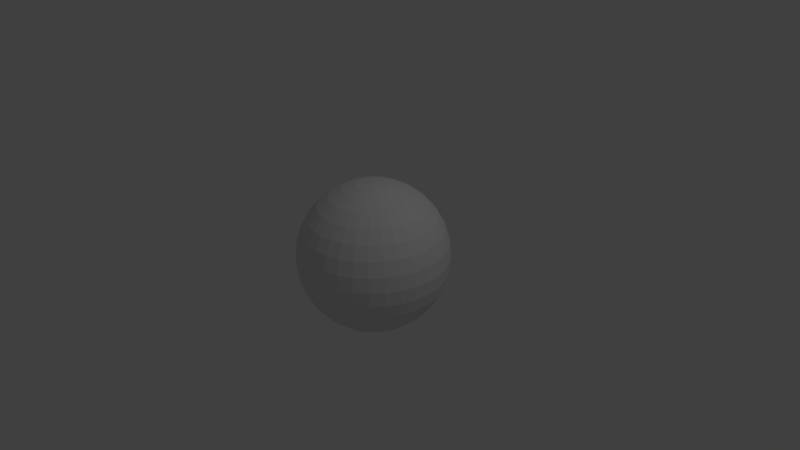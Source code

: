 # Source: sphere_inverted.blend  (saved by Blender 2.67.0; exported with 4.5.12 LTS)
import bpy
from mathutils import Matrix  # noqa: F401  (used for matrix-valued properties, if any)

bpy.ops.wm.read_factory_settings(use_empty=True)
scene = bpy.context.scene
scene.name = 'Scene'

# ---- collections
col_collection_1 = bpy.data.collections.new('Collection 1'); scene.collection.children.link(col_collection_1)

# ---- world
world_world = bpy.data.worlds.new('World'); scene.world = world_world
world_world.color = (0.05088, 0.05088, 0.05088)
world_world.use_sun_shadow = False
world_world.sun_shadow_jitter_overblur = 0.0
world_world.cycles.sampling_method = 'MANUAL'
world_world.cycles.sample_map_resolution = 256

# ---- cameras
cam_camera = bpy.data.cameras.new('Camera')
cam_camera.clip_end = 100.0
cam_camera.lens = 35.0
cam_camera.sensor_width = 32.0
cam_camera.sensor_height = 18.0
cam_camera.ortho_scale = 7.314
cam_camera.dof.focus_distance = 0.0
cam_camera.dof.aperture_fstop = 128.0

# ---- lights
light_lamp = bpy.data.lights.new('Lamp', 'POINT')
light_lamp.transmission_factor = 0.0
light_lamp.cutoff_distance = 30.0
light_lamp.energy = 100.0
light_lamp.shadow_buffer_clip_start = 1.001
light_lamp.shadow_soft_size = 0.1
light_lamp.shadow_maximum_resolution = 0.006
light_lamp.use_absolute_resolution = True
light_lamp.cycles.use_multiple_importance_sampling = False

# ---- meshes
me_sphere = bpy.data.meshes.new('Sphere')
me_sphere.from_pydata([(-0.1951, 0.0, 0.9808), (-0.3827, 0.0, 0.9239), (-0.5556, 0.0, 0.8315), (-0.7071, 0.0, 0.7071), (-0.8315, 0.0, 0.5556), (-0.9239, 0.0, 0.3827), (-0.9808, 0.0, 0.1951), (-1.0, 0.0, 7.55e-08), (-0.9808, 0.0, -0.1951), (-0.9239, 0.0, -0.3827), (-0.8315, 0.0, -0.5556), (-0.7071, 0.0, -0.7071), (-0.5556, 0.0, -0.8315), (-0.3827, 0.0, -0.9239), (-0.1951, 0.0, -0.9808), (-0.1913, 0.03806, 0.9808), (-0.3753, 0.07466, 0.9239), (-0.5449, 0.1084, 0.8315), (-0.6935, 0.1379, 0.7071), (-0.8155, 0.1622, 0.5556), (-0.9061, 0.1802, 0.3827), (-0.9619, 0.1913, 0.1951), (-0.9808, 0.1951, 1.192e-07), (-0.9619, 0.1913, -0.1951), (-0.9061, 0.1802, -0.3827), (-0.8155, 0.1622, -0.5556), (-0.6935, 0.1379, -0.7071), (-0.5449, 0.1084, -0.8315), (-0.3753, 0.07466, -0.9239), (-0.1913, 0.03806, -0.9808), (-0.1802, 0.07466, 0.9808), (-0.3536, 0.1464, 0.9239), (-0.5133, 0.2126, 0.8315), (-0.6533, 0.2706, 0.7071), (-0.7682, 0.3182, 0.5556), (-0.8536, 0.3536, 0.3827), (-0.9061, 0.3753, 0.1951), (-0.9239, 0.3827, 1.192e-07), (-0.9061, 0.3753, -0.1951), (-0.8536, 0.3536, -0.3827), (-0.7682, 0.3182, -0.5556), (-0.6533, 0.2706, -0.7071), (-0.5133, 0.2126, -0.8315), (-0.3536, 0.1464, -0.9239), (-0.1802, 0.07466, -0.9808), (-0.1622, 0.1084, 0.9808), (-0.3182, 0.2126, 0.9239), (-0.4619, 0.3087, 0.8315), (-0.5879, 0.3928, 0.7071), (-0.6913, 0.4619, 0.5556), (-0.7682, 0.5133, 0.3827), (-0.8155, 0.5449, 0.1951), (-0.8315, 0.5556, 1.192e-07), (-0.8155, 0.5449, -0.1951), (-0.7682, 0.5133, -0.3827), (-0.6913, 0.4619, -0.5556), (-0.5879, 0.3928, -0.7071), (-0.4619, 0.3087, -0.8315), (-0.3182, 0.2126, -0.9239), (-0.1622, 0.1084, -0.9808), (-0.1379, 0.1379, 0.9808), (-0.2706, 0.2706, 0.9239), (-0.3928, 0.3928, 0.8315), (-0.5, 0.5, 0.7071), (-0.5879, 0.5879, 0.5556), (-0.6533, 0.6533, 0.3827), (-0.6935, 0.6935, 0.1951), (-0.7071, 0.7071, 1.192e-07), (-0.6935, 0.6935, -0.1951), (-0.6533, 0.6533, -0.3827), (-0.5879, 0.5879, -0.5556), (-0.5, 0.5, -0.7071), (-0.3928, 0.3928, -0.8315), (-0.2706, 0.2706, -0.9239), (-0.1379, 0.1379, -0.9808), (-0.1084, 0.1622, 0.9808), (-0.2126, 0.3182, 0.9239), (-0.3087, 0.4619, 0.8315), (-0.3928, 0.5879, 0.7071), (-0.4619, 0.6913, 0.5556), (-0.5133, 0.7682, 0.3827), (-0.5449, 0.8155, 0.1951), (-0.5556, 0.8315, 1.192e-07), (-0.5449, 0.8155, -0.1951), (-0.5133, 0.7682, -0.3827), (-0.4619, 0.6913, -0.5556), (-0.3928, 0.5879, -0.7071), (-0.3087, 0.4619, -0.8315), (-0.2126, 0.3182, -0.9239), (-0.1084, 0.1622, -0.9808), (-0.07466, 0.1802, 0.9808), (-0.1464, 0.3536, 0.9239), (-0.2126, 0.5133, 0.8315), (-0.2706, 0.6533, 0.7071), (-0.3182, 0.7682, 0.5556), (-0.3536, 0.8536, 0.3827), (-0.3753, 0.9061, 0.1951), (-0.3827, 0.9239, 1.192e-07), (-0.3753, 0.9061, -0.1951), (-0.3536, 0.8536, -0.3827), (-0.3182, 0.7682, -0.5556), (-0.2706, 0.6533, -0.7071), (-0.2126, 0.5133, -0.8315), (-0.1464, 0.3536, -0.9239), (-0.07466, 0.1802, -0.9808), (-0.03806, 0.1913, 0.9808), (-0.07466, 0.3753, 0.9239), (-0.1084, 0.5449, 0.8315), (-0.1379, 0.6935, 0.7071), (-0.1622, 0.8155, 0.5556), (-0.1802, 0.9061, 0.3827), (-0.1913, 0.9619, 0.1951), (-0.1951, 0.9808, 1.192e-07), (-0.1913, 0.9619, -0.1951), (-0.1802, 0.9061, -0.3827), (-0.1622, 0.8155, -0.5556), (-0.1379, 0.6935, -0.7071), (-0.1084, 0.5449, -0.8315), (-0.07466, 0.3753, -0.9239), (-0.03806, 0.1913, -0.9808), (3.445e-07, 0.1951, 0.9808), (3.631e-07, 0.3827, 0.9239), (3.631e-07, 0.5556, 0.8315), (4.003e-07, 0.7071, 0.7071), (4.152e-07, 0.8315, 0.5556), (3.705e-07, 0.9239, 0.3827), (4.749e-07, 0.9808, 0.1951), (3.407e-07, 1.0, 1.192e-07), (4.749e-07, 0.9808, -0.1951), (3.407e-07, 0.9239, -0.3827), (4.152e-07, 0.8315, -0.5556), (4.003e-07, 0.7071, -0.7071), (3.929e-07, 0.5556, -0.8315), (3.556e-07, 0.3827, -0.9239), (3.147e-07, 0.1951, -0.9808), (0.03806, 0.1913, 0.9808), (0.07466, 0.3753, 0.9239), (0.1084, 0.5449, 0.8315), (0.138, 0.6935, 0.7071), (0.1622, 0.8155, 0.5556), (0.1802, 0.9061, 0.3827), (0.1913, 0.9619, 0.1951), (0.1951, 0.9808, 1.192e-07), (0.1913, 0.9619, -0.1951), (0.1802, 0.9061, -0.3827), (0.1622, 0.8155, -0.5556), (0.138, 0.6935, -0.7071), (0.1084, 0.5449, -0.8315), (0.07466, 0.3753, -0.9239), (0.03806, 0.1913, -0.9808), (0.07466, 0.1802, 0.9808), (0.1464, 0.3536, 0.9239), (0.2126, 0.5133, 0.8315), (0.2706, 0.6533, 0.7071), (0.3182, 0.7682, 0.5556), (0.3536, 0.8536, 0.3827), (0.3753, 0.9061, 0.1951), (0.3827, 0.9239, 1.192e-07), (0.3753, 0.9061, -0.1951), (0.3536, 0.8536, -0.3827), (0.3182, 0.7682, -0.5556), (0.2706, 0.6533, -0.7071), (0.2126, 0.5133, -0.8315), (0.1464, 0.3536, -0.9239), (0.07466, 0.1802, -0.9808), (0.1084, 0.1622, 0.9808), (0.2126, 0.3182, 0.9239), (0.3087, 0.4619, 0.8315), (0.3928, 0.5879, 0.7071), (0.4619, 0.6913, 0.5556), (0.5133, 0.7682, 0.3827), (0.5449, 0.8155, 0.1951), (0.5556, 0.8315, 1.192e-07), (0.5449, 0.8155, -0.1951), (0.5133, 0.7682, -0.3827), (0.4619, 0.6913, -0.5556), (0.3928, 0.5879, -0.7071), (0.3087, 0.4619, -0.8315), (0.2126, 0.3182, -0.9239), (0.1084, 0.1622, -0.9808), (0.138, 0.1379, 0.9808), (0.2706, 0.2706, 0.9239), (0.3928, 0.3928, 0.8315), (0.5, 0.5, 0.7071), (0.5879, 0.5879, 0.5556), (0.6533, 0.6533, 0.3827), (0.6935, 0.6935, 0.1951), (0.7071, 0.7071, 1.192e-07), (0.6935, 0.6935, -0.1951), (0.6533, 0.6533, -0.3827), (0.5879, 0.5879, -0.5556), (0.5, 0.5, -0.7071), (0.3928, 0.3928, -0.8315), (0.2706, 0.2706, -0.9239), (0.138, 0.1379, -0.9808), (0.1622, 0.1084, 0.9808), (0.3182, 0.2126, 0.9239), (0.4619, 0.3087, 0.8315), (0.5879, 0.3928, 0.7071), (0.6913, 0.4619, 0.5556), (0.7682, 0.5133, 0.3827), (0.8155, 0.5449, 0.1951), (0.8315, 0.5556, 1.192e-07), (0.8155, 0.5449, -0.1951), (0.7682, 0.5133, -0.3827), (0.6913, 0.4619, -0.5556), (0.5879, 0.3928, -0.7071), (0.4619, 0.3087, -0.8315), (0.3182, 0.2126, -0.9239), (0.1622, 0.1084, -0.9808), (0.1802, 0.07466, 0.9808), (0.3536, 0.1464, 0.9239), (0.5133, 0.2126, 0.8315), (0.6533, 0.2706, 0.7071), (0.7682, 0.3182, 0.5556), (0.8536, 0.3536, 0.3827), (0.9061, 0.3753, 0.1951), (0.9239, 0.3827, 1.192e-07), (0.9061, 0.3753, -0.1951), (0.8536, 0.3536, -0.3827), (0.7682, 0.3182, -0.5556), (0.6533, 0.2706, -0.7071), (0.5133, 0.2126, -0.8315), (0.3536, 0.1464, -0.9239), (0.1802, 0.07466, -0.9808), (0.1913, 0.03806, 0.9808), (0.3753, 0.07466, 0.9239), (0.5449, 0.1084, 0.8315), (0.6935, 0.1379, 0.7071), (0.8155, 0.1622, 0.5556), (0.9061, 0.1802, 0.3827), (0.9619, 0.1913, 0.1951), (0.9808, 0.1951, 1.192e-07), (0.9619, 0.1913, -0.1951), (0.9061, 0.1802, -0.3827), (0.8155, 0.1622, -0.5556), (0.6935, 0.1379, -0.7071), (0.5449, 0.1084, -0.8315), (0.3753, 0.07466, -0.9239), (0.1913, 0.03806, -0.9808), (0.1951, -3.353e-08, 0.9808), (0.3827, -5.215e-08, 0.9239), (0.5556, -6.706e-08, 0.8315), (0.7071, -5.96e-08, 0.7071), (0.8315, -1.043e-07, 0.5556), (0.9239, -1.49e-07, 0.3827), (0.9808, -1.49e-07, 0.1951), (1.0, -1.043e-07, 1.192e-07), (0.9808, -1.49e-07, -0.1951), (0.9239, -4.47e-08, -0.3827), (0.8315, -1.043e-07, -0.5556), (0.7071, -5.96e-08, -0.7071), (0.5556, -9.686e-08, -0.8315), (0.3827, -2.235e-08, -0.9239), (0.1951, 0.0, -0.9808), (0.1913, -0.03806, 0.9808), (0.3753, -0.07466, 0.9239), (0.5449, -0.1084, 0.8315), (0.6935, -0.1379, 0.7071), (0.8155, -0.1622, 0.5556), (0.9061, -0.1802, 0.3827), (0.9619, -0.1913, 0.1951), (0.9808, -0.1951, 1.192e-07), (0.9619, -0.1913, -0.1951), (0.9061, -0.1802, -0.3827), (0.8155, -0.1622, -0.5556), (0.6935, -0.1379, -0.7071), (0.5449, -0.1084, -0.8315), (0.3753, -0.07466, -0.9239), (0.1913, -0.03806, -0.9808), (0.1802, -0.07466, 0.9808), (0.3536, -0.1464, 0.9239), (0.5133, -0.2126, 0.8315), (0.6533, -0.2706, 0.7071), (0.7682, -0.3182, 0.5556), (0.8536, -0.3536, 0.3827), (0.9061, -0.3753, 0.1951), (0.9239, -0.3827, 1.192e-07), (0.9061, -0.3753, -0.1951), (0.8536, -0.3536, -0.3827), (0.7682, -0.3182, -0.5556), (0.6533, -0.2706, -0.7071), (0.5133, -0.2126, -0.8315), (0.3536, -0.1464, -0.9239), (0.1802, -0.07466, -0.9808), (0.1622, -0.1084, 0.9808), (0.3182, -0.2126, 0.9239), (0.4619, -0.3087, 0.8315), (0.5879, -0.3928, 0.7071), (0.6913, -0.4619, 0.5556), (0.7682, -0.5133, 0.3827), (0.8155, -0.5449, 0.1951), (0.8315, -0.5556, 1.192e-07), (0.8155, -0.5449, -0.1951), (0.7682, -0.5133, -0.3827), (0.6913, -0.4619, -0.5556), (0.5879, -0.3928, -0.7071), (0.4619, -0.3087, -0.8315), (0.3182, -0.2126, -0.9239), (0.1622, -0.1084, -0.9808), (0.138, -0.1379, 0.9808), (0.2706, -0.2706, 0.9239), (0.3928, -0.3928, 0.8315), (0.5, -0.5, 0.7071), (0.5879, -0.5879, 0.5556), (0.6533, -0.6533, 0.3827), (0.6935, -0.6935, 0.1951), (0.7071, -0.7071, 1.192e-07), (0.6935, -0.6935, -0.1951), (0.6533, -0.6533, -0.3827), (0.5879, -0.5879, -0.5556), (0.5, -0.5, -0.7071), (0.3928, -0.3928, -0.8315), (0.2706, -0.2706, -0.9239), (0.1379, -0.1379, -0.9808), (0.1084, -0.1622, 0.9808), (0.2126, -0.3182, 0.9239), (0.3087, -0.4619, 0.8315), (0.3928, -0.5879, 0.7071), (0.4619, -0.6913, 0.5556), (0.5133, -0.7682, 0.3827), (0.5449, -0.8155, 0.1951), (0.5556, -0.8315, 1.192e-07), (0.5449, -0.8155, -0.1951), (0.5133, -0.7682, -0.3827), (0.4619, -0.6913, -0.5556), (0.3928, -0.5879, -0.7071), (0.3087, -0.4619, -0.8315), (0.2126, -0.3182, -0.9239), (0.1084, -0.1622, -0.9808), (3.258e-07, 0.0, -1.0), (0.07466, -0.1802, 0.9808), (0.1464, -0.3536, 0.9239), (0.2126, -0.5133, 0.8315), (0.2706, -0.6533, 0.7071), (0.3182, -0.7682, 0.5556), (0.3536, -0.8536, 0.3827), (0.3753, -0.9061, 0.1951), (0.3827, -0.9239, 1.192e-07), (0.3753, -0.9061, -0.1951), (0.3536, -0.8536, -0.3827), (0.3182, -0.7682, -0.5556), (0.2706, -0.6533, -0.7071), (0.2126, -0.5133, -0.8315), (0.1464, -0.3536, -0.9239), (0.07466, -0.1802, -0.9808), (0.03806, -0.1913, 0.9808), (0.07466, -0.3753, 0.9239), (0.1084, -0.5449, 0.8315), (0.1379, -0.6935, 0.7071), (0.1622, -0.8155, 0.5556), (0.1802, -0.9061, 0.3827), (0.1913, -0.9619, 0.1951), (0.1951, -0.9808, 1.192e-07), (0.1913, -0.9619, -0.1951), (0.1802, -0.9061, -0.3827), (0.1622, -0.8155, -0.5556), (0.1379, -0.6935, -0.7071), (0.1084, -0.5449, -0.8315), (0.07466, -0.3753, -0.9239), (0.03806, -0.1913, -0.9808), (2.774e-07, -0.1951, 0.9808), (2.513e-07, -0.3827, 0.9239), (2.29e-07, -0.5556, 0.8315), (2.215e-07, -0.7071, 0.7071), (2.215e-07, -0.8315, 0.5556), (1.47e-07, -0.9239, 0.3827), (1.023e-07, -0.9808, 0.1951), (1.619e-07, -1.0, 1.192e-07), (1.023e-07, -0.9808, -0.1951), (1.768e-07, -0.9239, -0.3827), (2.215e-07, -0.8315, -0.5556), (2.215e-07, -0.7071, -0.7071), (2.141e-07, -0.5556, -0.8315), (3.109e-07, -0.3827, -0.9239), (3.147e-07, -0.1951, -0.9808), (-0.03806, -0.1913, 0.9808), (-0.07466, -0.3753, 0.9239), (-0.1084, -0.5449, 0.8315), (-0.1379, -0.6935, 0.7071), (-0.1622, -0.8155, 0.5556), (-0.1802, -0.9061, 0.3827), (-0.1913, -0.9619, 0.1951), (-0.1951, -0.9808, 1.192e-07), (-0.1913, -0.9619, -0.1951), (-0.1802, -0.9061, -0.3827), (-0.1622, -0.8155, -0.5556), (-0.1379, -0.6935, -0.7071), (-0.1084, -0.5449, -0.8315), (-0.07466, -0.3753, -0.9239), (-0.03806, -0.1913, -0.9808), (-0.07466, -0.1802, 0.9808), (-0.1464, -0.3536, 0.9239), (-0.2126, -0.5133, 0.8315), (-0.2706, -0.6533, 0.7071), (-0.3182, -0.7682, 0.5556), (-0.3536, -0.8536, 0.3827), (-0.3753, -0.9061, 0.1951), (-0.3827, -0.9239, 1.192e-07), (-0.3753, -0.9061, -0.1951), (-0.3536, -0.8536, -0.3827), (-0.3182, -0.7682, -0.5556), (-0.2706, -0.6533, -0.7071), (-0.2126, -0.5133, -0.8315), (-0.1464, -0.3536, -0.9239), (-0.07466, -0.1802, -0.9808), (-0.1084, -0.1622, 0.9808), (-0.2126, -0.3182, 0.9239), (-0.3087, -0.4619, 0.8315), (-0.3928, -0.5879, 0.7071), (-0.4619, -0.6913, 0.5556), (-0.5133, -0.7682, 0.3827), (-0.5449, -0.8155, 0.1951), (-0.5556, -0.8315, 1.192e-07), (-0.5449, -0.8155, -0.1951), (-0.5133, -0.7682, -0.3827), (-0.4619, -0.6913, -0.5556), (-0.3928, -0.5879, -0.7071), (-0.3087, -0.4619, -0.8315), (-0.2126, -0.3182, -0.9239), (-0.1084, -0.1622, -0.9808), (-0.1379, -0.1379, 0.9808), (-0.2706, -0.2706, 0.9239), (-0.3928, -0.3928, 0.8315), (-0.5, -0.5, 0.7071), (-0.5879, -0.5879, 0.5556), (-0.6533, -0.6533, 0.3827), (-0.6935, -0.6935, 0.1951), (-0.7071, -0.7071, 1.192e-07), (-0.6935, -0.6935, -0.1951), (-0.6533, -0.6533, -0.3827), (-0.5879, -0.5879, -0.5556), (-0.5, -0.5, -0.7071), (-0.3928, -0.3928, -0.8315), (-0.2706, -0.2706, -0.9239), (-0.1379, -0.1379, -0.9808), (5.491e-08, -1.81e-07, 1.0), (-0.1622, -0.1084, 0.9808), (-0.3182, -0.2126, 0.9239), (-0.4619, -0.3087, 0.8315), (-0.5879, -0.3928, 0.7071), (-0.6913, -0.4619, 0.5556), (-0.7682, -0.5133, 0.3827), (-0.8155, -0.5449, 0.1951), (-0.8315, -0.5556, 1.192e-07), (-0.8155, -0.5449, -0.1951), (-0.7682, -0.5133, -0.3827), (-0.6913, -0.4619, -0.5556), (-0.5879, -0.3928, -0.7071), (-0.4619, -0.3087, -0.8315), (-0.3182, -0.2126, -0.9239), (-0.1622, -0.1084, -0.9808), (-0.1802, -0.07466, 0.9808), (-0.3536, -0.1464, 0.9239), (-0.5133, -0.2126, 0.8315), (-0.6533, -0.2706, 0.7071), (-0.7682, -0.3182, 0.5556), (-0.8536, -0.3536, 0.3827), (-0.9061, -0.3753, 0.1951), (-0.9239, -0.3827, 1.192e-07), (-0.9061, -0.3753, -0.1951), (-0.8536, -0.3536, -0.3827), (-0.7682, -0.3182, -0.5556), (-0.6533, -0.2706, -0.7071), (-0.5133, -0.2126, -0.8315), (-0.3536, -0.1464, -0.9239), (-0.1802, -0.07466, -0.9808), (-0.1913, -0.03806, 0.9808), (-0.3753, -0.07466, 0.9239), (-0.5449, -0.1084, 0.8315), (-0.6935, -0.1379, 0.7071), (-0.8155, -0.1622, 0.5556), (-0.9061, -0.1802, 0.3827), (-0.9619, -0.1913, 0.1951), (-0.9808, -0.1951, 1.192e-07), (-0.9619, -0.1913, -0.1951), (-0.9061, -0.1802, -0.3827), (-0.8155, -0.1622, -0.5556), (-0.6935, -0.1379, -0.7071), (-0.5449, -0.1084, -0.8315), (-0.3753, -0.07466, -0.9239), (-0.1913, -0.03806, -0.9808)], [], [(12, 27, 26, 11), (6, 21, 20, 5), (13, 28, 27, 12), (7, 22, 21, 6), (1, 16, 15, 0), (14, 29, 28, 13), (8, 23, 22, 7), (2, 17, 16, 1), (9, 24, 23, 8), (3, 18, 17, 2), (10, 25, 24, 9), (4, 19, 18, 3), (11, 26, 25, 10), (5, 20, 19, 4), (29, 44, 43, 28), (23, 38, 37, 22), (17, 32, 31, 16), (24, 39, 38, 23), (18, 33, 32, 17), (25, 40, 39, 24), (19, 34, 33, 18), (26, 41, 40, 25), (20, 35, 34, 19), (27, 42, 41, 26), (21, 36, 35, 20), (28, 43, 42, 27), (22, 37, 36, 21), (16, 31, 30, 15), (42, 57, 56, 41), (36, 51, 50, 35), (43, 58, 57, 42), (37, 52, 51, 36), (31, 46, 45, 30), (44, 59, 58, 43), (38, 53, 52, 37), (32, 47, 46, 31), (39, 54, 53, 38), (33, 48, 47, 32), (40, 55, 54, 39), (34, 49, 48, 33), (41, 56, 55, 40), (35, 50, 49, 34), (55, 70, 69, 54), (49, 64, 63, 48), (56, 71, 70, 55), (50, 65, 64, 49), (57, 72, 71, 56), (51, 66, 65, 50), (58, 73, 72, 57), (52, 67, 66, 51), (46, 61, 60, 45), (59, 74, 73, 58), (53, 68, 67, 52), (47, 62, 61, 46), (54, 69, 68, 53), (48, 63, 62, 47), (74, 89, 88, 73), (68, 83, 82, 67), (62, 77, 76, 61), (69, 84, 83, 68), (63, 78, 77, 62), (70, 85, 84, 69), (64, 79, 78, 63), (71, 86, 85, 70), (65, 80, 79, 64), (72, 87, 86, 71), (66, 81, 80, 65), (73, 88, 87, 72), (67, 82, 81, 66), (61, 76, 75, 60), (87, 102, 101, 86), (81, 96, 95, 80), (88, 103, 102, 87), (82, 97, 96, 81), (76, 91, 90, 75), (89, 104, 103, 88), (83, 98, 97, 82), (77, 92, 91, 76), (84, 99, 98, 83), (78, 93, 92, 77), (85, 100, 99, 84), (79, 94, 93, 78), (86, 101, 100, 85), (80, 95, 94, 79), (93, 108, 107, 92), (100, 115, 114, 99), (94, 109, 108, 93), (101, 116, 115, 100), (95, 110, 109, 94), (102, 117, 116, 101), (96, 111, 110, 95), (103, 118, 117, 102), (97, 112, 111, 96), (91, 106, 105, 90), (104, 119, 118, 103), (98, 113, 112, 97), (92, 107, 106, 91), (99, 114, 113, 98), (112, 127, 126, 111), (106, 121, 120, 105), (119, 134, 133, 118), (113, 128, 127, 112), (107, 122, 121, 106), (114, 129, 128, 113), (108, 123, 122, 107), (115, 130, 129, 114), (109, 124, 123, 108), (116, 131, 130, 115), (110, 125, 124, 109), (117, 132, 131, 116), (111, 126, 125, 110), (118, 133, 132, 117), (131, 146, 145, 130), (125, 140, 139, 124), (132, 147, 146, 131), (126, 141, 140, 125), (133, 148, 147, 132), (127, 142, 141, 126), (121, 136, 135, 120), (134, 149, 148, 133), (128, 143, 142, 127), (122, 137, 136, 121), (129, 144, 143, 128), (123, 138, 137, 122), (130, 145, 144, 129), (124, 139, 138, 123), (144, 159, 158, 143), (138, 153, 152, 137), (145, 160, 159, 144), (139, 154, 153, 138), (146, 161, 160, 145), (140, 155, 154, 139), (147, 162, 161, 146), (141, 156, 155, 140), (148, 163, 162, 147), (142, 157, 156, 141), (136, 151, 150, 135), (149, 164, 163, 148), (143, 158, 157, 142), (137, 152, 151, 136), (163, 178, 177, 162), (157, 172, 171, 156), (151, 166, 165, 150), (164, 179, 178, 163), (158, 173, 172, 157), (152, 167, 166, 151), (159, 174, 173, 158), (153, 168, 167, 152), (160, 175, 174, 159), (154, 169, 168, 153), (161, 176, 175, 160), (155, 170, 169, 154), (162, 177, 176, 161), (156, 171, 170, 155), (176, 191, 190, 175), (170, 185, 184, 169), (177, 192, 191, 176), (171, 186, 185, 170), (178, 193, 192, 177), (172, 187, 186, 171), (166, 181, 180, 165), (179, 194, 193, 178), (173, 188, 187, 172), (167, 182, 181, 166), (174, 189, 188, 173), (168, 183, 182, 167), (175, 190, 189, 174), (169, 184, 183, 168), (189, 204, 203, 188), (183, 198, 197, 182), (190, 205, 204, 189), (184, 199, 198, 183), (191, 206, 205, 190), (185, 200, 199, 184), (192, 207, 206, 191), (186, 201, 200, 185), (193, 208, 207, 192), (187, 202, 201, 186), (181, 196, 195, 180), (194, 209, 208, 193), (188, 203, 202, 187), (182, 197, 196, 181), (208, 223, 222, 207), (202, 217, 216, 201), (196, 211, 210, 195), (209, 224, 223, 208), (203, 218, 217, 202), (197, 212, 211, 196), (204, 219, 218, 203), (198, 213, 212, 197), (205, 220, 219, 204), (199, 214, 213, 198), (206, 221, 220, 205), (200, 215, 214, 199), (207, 222, 221, 206), (201, 216, 215, 200), (221, 236, 235, 220), (215, 230, 229, 214), (222, 237, 236, 221), (216, 231, 230, 215), (223, 238, 237, 222), (217, 232, 231, 216), (211, 226, 225, 210), (224, 239, 238, 223), (218, 233, 232, 217), (212, 227, 226, 211), (219, 234, 233, 218), (213, 228, 227, 212), (220, 235, 234, 219), (214, 229, 228, 213), (227, 242, 241, 226), (234, 249, 248, 233), (228, 243, 242, 227), (235, 250, 249, 234), (229, 244, 243, 228), (236, 251, 250, 235), (230, 245, 244, 229), (237, 252, 251, 236), (231, 246, 245, 230), (238, 253, 252, 237), (232, 247, 246, 231), (226, 241, 240, 225), (239, 254, 253, 238), (233, 248, 247, 232), (246, 261, 260, 245), (253, 268, 267, 252), (247, 262, 261, 246), (241, 256, 255, 240), (254, 269, 268, 253), (248, 263, 262, 247), (242, 257, 256, 241), (249, 264, 263, 248), (243, 258, 257, 242), (250, 265, 264, 249), (244, 259, 258, 243), (251, 266, 265, 250), (245, 260, 259, 244), (252, 267, 266, 251), (265, 280, 279, 264), (259, 274, 273, 258), (266, 281, 280, 265), (260, 275, 274, 259), (267, 282, 281, 266), (261, 276, 275, 260), (268, 283, 282, 267), (262, 277, 276, 261), (256, 271, 270, 255), (269, 284, 283, 268), (263, 278, 277, 262), (257, 272, 271, 256), (264, 279, 278, 263), (258, 273, 272, 257), (284, 299, 298, 283), (278, 293, 292, 277), (272, 287, 286, 271), (279, 294, 293, 278), (273, 288, 287, 272), (280, 295, 294, 279), (274, 289, 288, 273), (281, 296, 295, 280), (275, 290, 289, 274), (282, 297, 296, 281), (276, 291, 290, 275), (283, 298, 297, 282), (277, 292, 291, 276), (271, 286, 285, 270), (297, 312, 311, 296), (291, 306, 305, 290), (298, 313, 312, 297), (292, 307, 306, 291), (286, 301, 300, 285), (299, 314, 313, 298), (293, 308, 307, 292), (287, 302, 301, 286), (294, 309, 308, 293), (288, 303, 302, 287), (295, 310, 309, 294), (289, 304, 303, 288), (296, 311, 310, 295), (290, 305, 304, 289), (310, 325, 324, 309), (304, 319, 318, 303), (311, 326, 325, 310), (305, 320, 319, 304), (312, 327, 326, 311), (306, 321, 320, 305), (313, 328, 327, 312), (307, 322, 321, 306), (301, 316, 315, 300), (314, 329, 328, 313), (308, 323, 322, 307), (302, 317, 316, 301), (309, 324, 323, 308), (303, 318, 317, 302), (329, 345, 344, 328), (323, 339, 338, 322), (317, 333, 332, 316), (324, 340, 339, 323), (318, 334, 333, 317), (325, 341, 340, 324), (319, 335, 334, 318), (326, 342, 341, 325), (320, 336, 335, 319), (327, 343, 342, 326), (321, 337, 336, 320), (328, 344, 343, 327), (322, 338, 337, 321), (316, 332, 331, 315), (343, 358, 357, 342), (337, 352, 351, 336), (344, 359, 358, 343), (338, 353, 352, 337), (332, 347, 346, 331), (345, 360, 359, 344), (339, 354, 353, 338), (333, 348, 347, 332), (340, 355, 354, 339), (334, 349, 348, 333), (341, 356, 355, 340), (335, 350, 349, 334), (342, 357, 356, 341), (336, 351, 350, 335), (356, 371, 370, 355), (350, 365, 364, 349), (357, 372, 371, 356), (351, 366, 365, 350), (358, 373, 372, 357), (352, 367, 366, 351), (359, 374, 373, 358), (353, 368, 367, 352), (347, 362, 361, 346), (360, 375, 374, 359), (354, 369, 368, 353), (348, 363, 362, 347), (355, 370, 369, 354), (349, 364, 363, 348), (362, 377, 376, 361), (375, 390, 389, 374), (369, 384, 383, 368), (363, 378, 377, 362), (370, 385, 384, 369), (364, 379, 378, 363), (371, 386, 385, 370), (365, 380, 379, 364), (372, 387, 386, 371), (366, 381, 380, 365), (373, 388, 387, 372), (367, 382, 381, 366), (374, 389, 388, 373), (368, 383, 382, 367), (381, 396, 395, 380), (388, 403, 402, 387), (382, 397, 396, 381), (389, 404, 403, 388), (383, 398, 397, 382), (377, 392, 391, 376), (390, 405, 404, 389), (384, 399, 398, 383), (378, 393, 392, 377), (385, 400, 399, 384), (379, 394, 393, 378), (386, 401, 400, 385), (380, 395, 394, 379), (387, 402, 401, 386), (400, 415, 414, 399), (394, 409, 408, 393), (401, 416, 415, 400), (395, 410, 409, 394), (402, 417, 416, 401), (396, 411, 410, 395), (403, 418, 417, 402), (397, 412, 411, 396), (404, 419, 418, 403), (398, 413, 412, 397), (392, 407, 406, 391), (405, 420, 419, 404), (399, 414, 413, 398), (393, 408, 407, 392), (419, 434, 433, 418), (413, 428, 427, 412), (407, 422, 421, 406), (420, 435, 434, 419), (414, 429, 428, 413), (408, 423, 422, 407), (415, 430, 429, 414), (409, 424, 423, 408), (416, 431, 430, 415), (410, 425, 424, 409), (417, 432, 431, 416), (411, 426, 425, 410), (418, 433, 432, 417), (412, 427, 426, 411), (432, 448, 447, 431), (426, 442, 441, 425), (433, 449, 448, 432), (427, 443, 442, 426), (434, 450, 449, 433), (428, 444, 443, 427), (422, 438, 437, 421), (435, 451, 450, 434), (429, 445, 444, 428), (423, 439, 438, 422), (430, 446, 445, 429), (424, 440, 439, 423), (431, 447, 446, 430), (425, 441, 440, 424), (446, 461, 460, 445), (440, 455, 454, 439), (447, 462, 461, 446), (441, 456, 455, 440), (448, 463, 462, 447), (442, 457, 456, 441), (449, 464, 463, 448), (443, 458, 457, 442), (450, 465, 464, 449), (444, 459, 458, 443), (438, 453, 452, 437), (451, 466, 465, 450), (445, 460, 459, 444), (439, 454, 453, 438), (465, 480, 479, 464), (459, 474, 473, 458), (453, 468, 467, 452), (466, 481, 480, 465), (460, 475, 474, 459), (454, 469, 468, 453), (461, 476, 475, 460), (455, 470, 469, 454), (462, 477, 476, 461), (456, 471, 470, 455), (463, 478, 477, 462), (457, 472, 471, 456), (464, 479, 478, 463), (458, 473, 472, 457), (0, 15, 436), (330, 29, 14), (330, 44, 29), (15, 30, 436), (30, 45, 436), (330, 59, 44), (45, 60, 436), (330, 74, 59), (330, 89, 74), (60, 75, 436), (75, 90, 436), (330, 104, 89), (90, 105, 436), (330, 119, 104), (330, 134, 119), (105, 120, 436), (120, 135, 436), (330, 149, 134), (330, 164, 149), (135, 150, 436), (330, 179, 164), (150, 165, 436), (165, 180, 436), (330, 194, 179), (330, 209, 194), (180, 195, 436), (330, 224, 209), (195, 210, 436), (210, 225, 436), (330, 239, 224), (330, 254, 239), (225, 240, 436), (240, 255, 436), (330, 269, 254), (255, 270, 436), (330, 284, 269), (330, 299, 284), (270, 285, 436), (285, 300, 436), (330, 314, 299), (300, 315, 436), (330, 329, 314), (330, 345, 329), (315, 331, 436), (331, 346, 436), (330, 360, 345), (346, 361, 436), (330, 375, 360), (330, 390, 375), (361, 376, 436), (376, 391, 436), (330, 405, 390), (391, 406, 436), (330, 420, 405), (330, 435, 420), (406, 421, 436), (421, 437, 436), (330, 451, 435), (330, 466, 451), (437, 452, 436), (330, 481, 466), (452, 467, 436), (478, 11, 10, 477), (472, 5, 4, 471), (479, 12, 11, 478), (473, 6, 5, 472), (467, 0, 436), (480, 13, 12, 479), (474, 7, 6, 473), (468, 1, 0, 467), (481, 14, 13, 480), (475, 8, 7, 474), (469, 2, 1, 468), (330, 14, 481), (476, 9, 8, 475), (470, 3, 2, 469), (477, 10, 9, 476), (471, 4, 3, 470)])
me_sphere.use_remesh_preserve_volume = False
me_sphere.use_remesh_preserve_attributes = False
me_sphere.use_mirror_vertex_groups = False
me_sphere.update()

# ---- objects
ob_sphere = bpy.data.objects.new('Sphere', me_sphere)
ob_lamp = bpy.data.objects.new('Lamp', light_lamp)
ob_camera = bpy.data.objects.new('Camera', cam_camera)

# ---- transforms, parenting, visibility, modifiers, constraints
ob_sphere.location = (0.0, 0.0, 0.0)
ob_sphere.lineart.crease_threshold = 0.0
ob_lamp.location = (4.076, 1.005, 5.904)
ob_lamp.rotation_euler = (0.6503, 0.05522, 1.866)
ob_lamp.lock_rotations_4d = False
ob_lamp.empty_display_type = 'ARROWS'
ob_lamp.color = (0.0, 0.0, 0.0, 0.0)
ob_lamp.lineart.crease_threshold = 0.0
ob_camera.location = (7.481, -6.508, 5.344)
ob_camera.rotation_euler = (1.109, 0.01082, 0.8149)
ob_camera.lock_rotations_4d = False
ob_camera.empty_display_type = 'ARROWS'
ob_camera.color = (0.0, 0.0, 0.0, 0.0)
ob_camera.display_type = 'WIRE'
ob_camera.lineart.crease_threshold = 0.0

# ---- collection membership
col_collection_1.objects.link(ob_sphere)
col_collection_1.objects.link(ob_lamp)
col_collection_1.objects.link(ob_camera)

# ---- scene / render settings (as saved in the file)
scene.camera = ob_camera
scene.frame_start = 1; scene.frame_end = 250; scene.frame_set(1)
scene.render.engine = 'BLENDER_EEVEE_NEXT'
scene.render.image_settings.color_mode = 'RGB'
scene.render.image_settings.compression = 90
scene.render.resolution_percentage = 50
scene.render.dither_intensity = 0.0
scene.cycles.use_denoising = False
scene.cycles.samples = 10
scene.cycles.sampling_pattern = 'TABULATED_SOBOL'
scene.cycles.light_sampling_threshold = 0.0
scene.cycles.use_adaptive_sampling = False
scene.cycles.use_light_tree = False
scene.cycles.blur_glossy = 0.0
scene.cycles.volume_bounces = 1
scene.cycles.pixel_filter_type = 'GAUSSIAN'
scene.cycles.sample_clamp_indirect = 0.0
scene.view_settings.view_transform = 'Standard'
bpy.context.view_layer.update()
